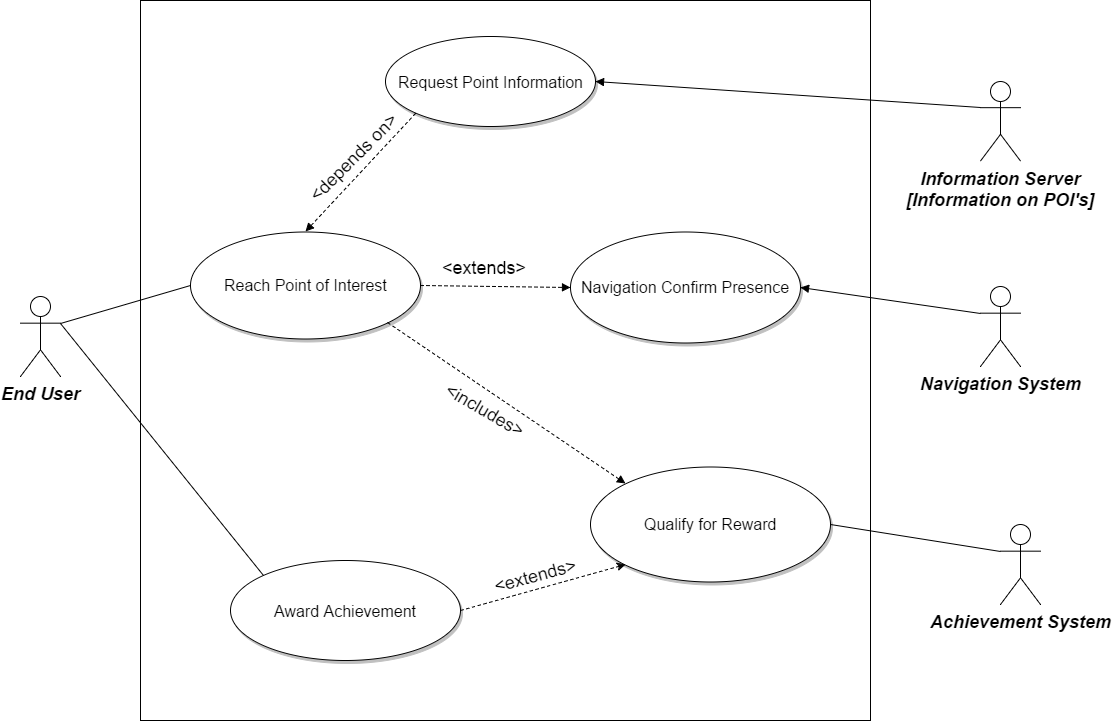

The diagram above was exported from draw.io. Its source (the exported page's mxGraphModel, read from the mxfile embedded in the PNG):
<mxGraphModel dx="1042" dy="555" grid="1" gridSize="10" guides="1" tooltips="1" connect="1" arrows="1" fold="1" page="0" pageScale="1.5" pageWidth="826" pageHeight="1169" background="#ffffff" math="0" shadow="0">
  <root>
    <mxCell id="0" style=";html=1;" />
    <mxCell id="1" style=";html=1;" parent="0" />
    <mxCell id="90" value="End User" style="shape=umlActor;verticalLabelPosition=bottom;verticalAlign=top;fillColor=#FFFFFF;strokeColor=#000000;fontStyle=3;fontSize=18;fontFamily=Helvetica;strokeWidth=1;html=1;gradientColor=none;" parent="1" vertex="1">
      <mxGeometry x="160" y="376" width="40" height="80" as="geometry" />
    </mxCell>
    <mxCell id="91" value="Achievement System" style="shape=umlActor;verticalLabelPosition=bottom;verticalAlign=top;fillColor=#FFFFFF;strokeColor=#000000;fontStyle=3;fontSize=18;fontFamily=Helvetica;strokeWidth=1;html=1;gradientColor=none;" parent="1" vertex="1">
      <mxGeometry x="1140" y="604" width="40" height="80" as="geometry" />
    </mxCell>
    <mxCell id="92" value="Information Server&lt;div&gt;[Information on POI's]&lt;/div&gt;" style="shape=umlActor;verticalLabelPosition=bottom;verticalAlign=top;fillColor=#FFFFFF;strokeColor=#000000;fontStyle=3;fontSize=18;fontFamily=Helvetica;strokeWidth=1;html=1;gradientColor=none;" parent="1" vertex="1">
      <mxGeometry x="1120" y="160.5" width="40" height="80" as="geometry" />
    </mxCell>
    <mxCell id="93" value="Navigation System" style="shape=umlActor;verticalLabelPosition=bottom;verticalAlign=top;fillColor=#FFFFFF;strokeColor=#000000;fontStyle=3;fontSize=18;fontFamily=Helvetica;strokeWidth=1;html=1;gradientColor=none;" parent="1" vertex="1">
      <mxGeometry x="1120" y="366" width="40" height="80" as="geometry" />
    </mxCell>
    <mxCell id="122" value="&lt;font style=&quot;font-size: 16px&quot;&gt;Reach Point of Interest&lt;/font&gt;" style="shape=mxgraph.flowchart.on-page_reference;fillColor=#FFFFFF;strokeColor=#000000;strokeWidth=1;shadow=1;gradientColor=none;html=1;" parent="1" vertex="1">
      <mxGeometry x="330" y="311" width="230" height="107" as="geometry" />
    </mxCell>
    <mxCell id="127" value="&lt;font style=&quot;font-size: 16px&quot;&gt;Award Achievement&lt;/font&gt;" style="shape=mxgraph.flowchart.on-page_reference;fillColor=#FFFFFF;strokeColor=#000000;strokeWidth=1;shadow=1;gradientColor=none;html=1;" parent="1" vertex="1">
      <mxGeometry x="370" y="640" width="230" height="100" as="geometry" />
    </mxCell>
    <mxCell id="130" value="&lt;font style=&quot;font-size: 16px&quot;&gt;Request Point Information&lt;/font&gt;" style="shape=mxgraph.flowchart.on-page_reference;fillColor=#FFFFFF;strokeColor=#000000;strokeWidth=1;shadow=1;gradientColor=none;html=1;" parent="1" vertex="1">
      <mxGeometry x="525" y="116" width="210" height="90" as="geometry" />
    </mxCell>
    <mxCell id="132" value="&lt;font style=&quot;font-size: 16px&quot;&gt;Navigation Confirm Presence&lt;/font&gt;" style="shape=mxgraph.flowchart.on-page_reference;fillColor=#FFFFFF;strokeColor=#000000;strokeWidth=1;shadow=1;gradientColor=none;html=1;" parent="1" vertex="1">
      <mxGeometry x="710" y="311" width="230" height="111" as="geometry" />
    </mxCell>
    <mxCell id="135" value="&lt;font style=&quot;font-size: 16px&quot;&gt;Qualify for Reward&lt;/font&gt;" style="shape=mxgraph.flowchart.on-page_reference;fillColor=#FFFFFF;strokeColor=#000000;strokeWidth=1;shadow=1;gradientColor=none;html=1;" parent="1" vertex="1">
      <mxGeometry x="730" y="546" width="240" height="115" as="geometry" />
    </mxCell>
    <mxCell id="141" value="" style="edgeStyle=none;entryX=0;entryY=0.5;entryPerimeter=0;strokeWidth=1;endArrow=none;endFill=0;strokeColor=#000000;html=1;exitX=1;exitY=0.3333333333333333;exitPerimeter=0;" parent="1" source="90" target="122" edge="1">
      <mxGeometry width="100" height="100" as="geometry">
        <mxPoint y="100" as="sourcePoint" />
        <mxPoint x="100" as="targetPoint" />
      </mxGeometry>
    </mxCell>
    <mxCell id="146" value="" style="edgeStyle=none;entryX=1;entryY=0.5;entryPerimeter=0;strokeWidth=1;endArrow=none;endFill=0;strokeColor=#000000;html=1;exitX=0;exitY=0.3333333333333333;exitPerimeter=0;" parent="1" source="91" target="135" edge="1">
      <mxGeometry width="100" height="100" as="geometry">
        <mxPoint y="100" as="sourcePoint" />
        <mxPoint x="100" as="targetPoint" />
      </mxGeometry>
    </mxCell>
    <mxCell id="149" value="" style="edgeStyle=none;entryX=1;entryY=0.5;entryPerimeter=0;strokeWidth=1;endArrow=block;endFill=1;strokeColor=#000000;html=1;exitX=0;exitY=0.3333333333333333;exitPerimeter=0;" parent="1" source="92" target="130" edge="1">
      <mxGeometry width="100" height="100" as="geometry">
        <mxPoint y="100" as="sourcePoint" />
        <mxPoint x="100" as="targetPoint" />
      </mxGeometry>
    </mxCell>
    <mxCell id="153" value="" style="edgeStyle=none;entryX=1;entryY=0.5;entryPerimeter=0;strokeWidth=1;endArrow=block;endFill=1;strokeColor=#000000;html=1;exitX=0;exitY=0.3333333333333333;exitPerimeter=0;" parent="1" source="93" target="132" edge="1">
      <mxGeometry width="100" height="100" as="geometry">
        <mxPoint y="100" as="sourcePoint" />
        <mxPoint x="100" as="targetPoint" />
      </mxGeometry>
    </mxCell>
    <mxCell id="174" value="" style="endArrow=classic;html=1;exitX=1;exitY=0.5;exitPerimeter=0;entryX=0.145;entryY=0.855;entryPerimeter=0;dashed=1;" parent="1" source="127" target="135" edge="1">
      <mxGeometry width="50" height="50" relative="1" as="geometry">
        <mxPoint x="140" y="850" as="sourcePoint" />
        <mxPoint x="190" y="800" as="targetPoint" />
      </mxGeometry>
    </mxCell>
    <mxCell id="175" value="" style="endArrow=none;html=1;entryX=0.145;entryY=0.145;entryPerimeter=0;endFill=0;exitX=1;exitY=0.3333333333333333;exitPerimeter=0;" parent="1" source="90" target="127" edge="1">
      <mxGeometry width="50" height="50" relative="1" as="geometry">
        <mxPoint x="200" y="410" as="sourcePoint" />
        <mxPoint x="190" y="800" as="targetPoint" />
      </mxGeometry>
    </mxCell>
    <mxCell id="177" value="&lt;font style=&quot;font-size: 18px&quot;&gt;&amp;lt;extends&amp;gt;&lt;/font&gt;" style="text;html=1;resizable=0;points=[];autosize=1;align=left;verticalAlign=top;spacingTop=-4;rotation=0;" parent="1" vertex="1">
      <mxGeometry x="580" y="335" width="100" height="20" as="geometry" />
    </mxCell>
    <mxCell id="181" value="" style="endArrow=none;dashed=1;html=1;exitX=0.145;exitY=0.145;exitPerimeter=0;entryX=0.855;entryY=0.855;entryPerimeter=0;endFill=0;startArrow=block;startFill=1;" parent="1" source="135" target="122" edge="1">
      <mxGeometry width="50" height="50" relative="1" as="geometry">
        <mxPoint x="620" y="640" as="sourcePoint" />
        <mxPoint x="430" y="540" as="targetPoint" />
      </mxGeometry>
    </mxCell>
    <mxCell id="182" value="&lt;font style=&quot;font-size: 18px&quot;&gt;&amp;lt;includes&amp;gt;&lt;/font&gt;" style="text;html=1;resizable=0;points=[];autosize=1;align=left;verticalAlign=top;spacingTop=-4;rotation=30;fillColor=none;" parent="1" vertex="1">
      <mxGeometry x="580" y="480" width="100" height="20" as="geometry" />
    </mxCell>
    <mxCell id="188" value="" style="endArrow=block;html=1;dashed=1;entryX=0;entryY=0.5;entryPerimeter=0;endFill=1;exitX=1;exitY=0.5;exitPerimeter=0;" parent="1" source="122" target="132" edge="1">
      <mxGeometry width="50" height="50" relative="1" as="geometry">
        <mxPoint x="630" y="440" as="sourcePoint" />
        <mxPoint x="80" y="690" as="targetPoint" />
      </mxGeometry>
    </mxCell>
    <mxCell id="190" value="&lt;font style=&quot;font-size: 18px&quot;&gt;&amp;lt;extends&amp;gt;&lt;/font&gt;" style="text;html=1;resizable=0;points=[];autosize=1;align=left;verticalAlign=top;spacingTop=-4;rotation=-15;" parent="1" vertex="1">
      <mxGeometry x="630" y="641" width="100" height="20" as="geometry" />
    </mxCell>
    <mxCell id="193" value="" style="endArrow=block;dashed=1;html=1;exitX=0.145;exitY=0.855;exitPerimeter=0;endFill=1;entryX=0.5;entryY=0;entryPerimeter=0;" parent="1" source="130" target="122" edge="1">
      <mxGeometry width="50" height="50" relative="1" as="geometry">
        <mxPoint x="140" y="810" as="sourcePoint" />
        <mxPoint x="610" y="290" as="targetPoint" />
      </mxGeometry>
    </mxCell>
    <mxCell id="194" value="&lt;font style=&quot;font-size: 18px&quot;&gt;&amp;lt;depends on&amp;gt;&lt;/font&gt;" style="text;html=1;resizable=0;points=[];autosize=1;align=left;verticalAlign=top;spacingTop=-4;rotation=-45;" parent="1" vertex="1">
      <mxGeometry x="430" y="221" width="130" height="20" as="geometry" />
    </mxCell>
    <mxCell id="197" value="" style="whiteSpace=wrap;html=1;fillColor=none;" parent="1" vertex="1">
      <mxGeometry x="280" y="80" width="730" height="720" as="geometry" />
    </mxCell>
  </root>
</mxGraphModel>